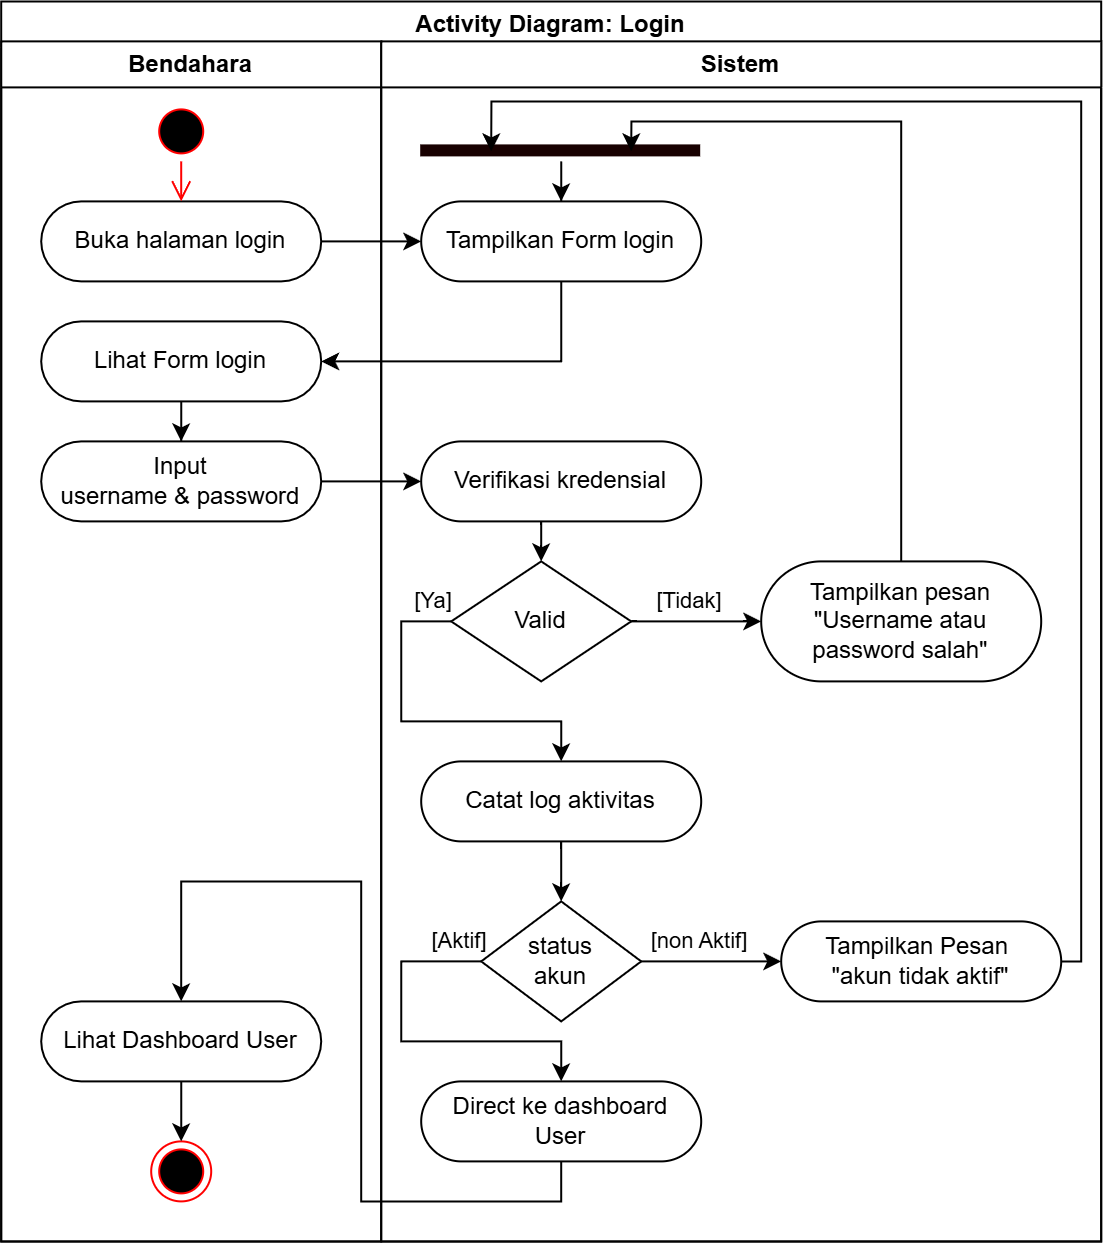

The diagram above was exported from draw.io. Its source (the exported page's mxGraphModel, read from the mxfile embedded in the PNG):
<mxGraphModel dx="2400" dy="-540" grid="1" gridSize="10" guides="1" tooltips="1" connect="1" arrows="1" fold="1" page="1" pageScale="1" pageWidth="850" pageHeight="1100" math="0" shadow="0">
  <root>
    <mxCell id="0" />
    <mxCell id="1" parent="0" />
    <mxCell id="2" parent="1" style="swimlane;whiteSpace=wrap;html=1;" value="Activity Diagram: Login" vertex="1">
      <mxGeometry height="620" width="550" x="40" y="2360" as="geometry" />
    </mxCell>
    <mxCell id="3" parent="2" style="swimlane;whiteSpace=wrap;html=1;" value="Bendahara" vertex="1">
      <mxGeometry height="600" width="190" y="20" as="geometry" />
    </mxCell>
    <mxCell id="4" parent="3" style="rounded=1;whiteSpace=wrap;html=1;arcSize=50;" value="Buka halaman login" vertex="1">
      <mxGeometry height="40" width="140" x="20" y="80" as="geometry" />
    </mxCell>
    <mxCell id="5" parent="3" style="ellipse;html=1;shape=startState;fillColor=#000000;strokeColor=#ff0000;" value="" vertex="1">
      <mxGeometry height="30" width="30" x="75" y="30" as="geometry" />
    </mxCell>
    <mxCell id="6" edge="1" parent="3" source="5" style="edgeStyle=orthogonalEdgeStyle;html=1;verticalAlign=bottom;endArrow=open;endSize=8;strokeColor=#ff0000;rounded=0;" target="4" value="">
      <mxGeometry relative="1" as="geometry">
        <mxPoint x="90" y="120" as="targetPoint" />
      </mxGeometry>
    </mxCell>
    <mxCell id="7" edge="1" parent="3" source="8" style="edgeStyle=orthogonalEdgeStyle;rounded=0;orthogonalLoop=1;jettySize=auto;html=1;" target="10">
      <mxGeometry relative="1" as="geometry" />
    </mxCell>
    <mxCell id="8" parent="3" style="rounded=1;whiteSpace=wrap;html=1;arcSize=50;" value="Lihat Form login" vertex="1">
      <mxGeometry height="40" width="140" x="20" y="140" as="geometry" />
    </mxCell>
    <mxCell id="9" parent="3" style="ellipse;html=1;shape=endState;fillColor=#000000;strokeColor=#ff0000;" value="" vertex="1">
      <mxGeometry height="30" width="30" x="75" y="550" as="geometry" />
    </mxCell>
    <mxCell id="10" parent="3" style="rounded=1;whiteSpace=wrap;html=1;arcSize=50;" value="Input&lt;div&gt;username &amp;amp; password&lt;/div&gt;" vertex="1">
      <mxGeometry height="40" width="140" x="20" y="200" as="geometry" />
    </mxCell>
    <mxCell id="11" edge="1" parent="3" source="12" style="edgeStyle=orthogonalEdgeStyle;rounded=0;orthogonalLoop=1;jettySize=auto;html=1;" target="9">
      <mxGeometry relative="1" as="geometry" />
    </mxCell>
    <mxCell id="12" parent="3" style="rounded=1;whiteSpace=wrap;html=1;arcSize=50;" value="Lihat Dashboard User" vertex="1">
      <mxGeometry height="40" width="140" x="20" y="480" as="geometry" />
    </mxCell>
    <mxCell id="13" parent="2" style="swimlane;whiteSpace=wrap;html=1;" value="Sistem" vertex="1">
      <mxGeometry height="600" width="360" x="190" y="20" as="geometry" />
    </mxCell>
    <mxCell id="14" parent="13" style="rounded=1;whiteSpace=wrap;html=1;arcSize=50;" value="Tampilkan Form login" vertex="1">
      <mxGeometry height="40" width="140" x="20" y="80" as="geometry" />
    </mxCell>
    <mxCell id="15" edge="1" parent="13" source="16" style="edgeStyle=orthogonalEdgeStyle;rounded=0;orthogonalLoop=1;jettySize=auto;html=1;" target="19">
      <mxGeometry relative="1" as="geometry">
        <Array as="points">
          <mxPoint x="80" y="250" />
          <mxPoint x="80" y="250" />
        </Array>
      </mxGeometry>
    </mxCell>
    <mxCell id="16" parent="13" style="rounded=1;whiteSpace=wrap;html=1;arcSize=50;" value="Verifikasi kredensial" vertex="1">
      <mxGeometry height="40" width="140" x="20" y="200" as="geometry" />
    </mxCell>
    <mxCell id="17" edge="1" parent="13" source="19" style="edgeStyle=orthogonalEdgeStyle;rounded=0;orthogonalLoop=1;jettySize=auto;html=1;" target="21" value="[Ya]">
      <mxGeometry relative="1" x="-0.8983" y="-10" as="geometry">
        <mxPoint as="offset" />
        <Array as="points">
          <mxPoint x="10" y="290" />
          <mxPoint x="10" y="340" />
          <mxPoint x="90" y="340" />
        </Array>
        <mxPoint x="90" y="320" as="sourcePoint" />
        <mxPoint x="90" y="340" as="targetPoint" />
      </mxGeometry>
    </mxCell>
    <mxCell id="18" edge="1" parent="13" source="19" style="edgeStyle=orthogonalEdgeStyle;rounded=0;orthogonalLoop=1;jettySize=auto;html=1;" target="26" value="[Tidak]">
      <mxGeometry relative="1" x="-0.0909" y="10" as="geometry">
        <mxPoint as="offset" />
        <Array as="points">
          <mxPoint x="130" y="290" />
          <mxPoint x="130" y="290" />
        </Array>
      </mxGeometry>
    </mxCell>
    <mxCell id="19" parent="13" style="rhombus;whiteSpace=wrap;html=1;rounded=1;arcSize=0;" value="Valid" vertex="1">
      <mxGeometry height="60" width="90" x="35" y="260" as="geometry" />
    </mxCell>
    <mxCell id="20" edge="1" parent="13" source="21" style="edgeStyle=orthogonalEdgeStyle;rounded=0;orthogonalLoop=1;jettySize=auto;html=1;" target="24">
      <mxGeometry relative="1" as="geometry">
        <Array as="points">
          <mxPoint x="90" y="410" />
          <mxPoint x="90" y="410" />
        </Array>
      </mxGeometry>
    </mxCell>
    <mxCell id="21" parent="13" style="rounded=1;whiteSpace=wrap;html=1;arcSize=50;" value="Catat log aktivitas" vertex="1">
      <mxGeometry height="40" width="140" x="20" y="360" as="geometry" />
    </mxCell>
    <mxCell id="22" edge="1" parent="13" source="24" style="edgeStyle=orthogonalEdgeStyle;rounded=0;orthogonalLoop=1;jettySize=auto;html=1;" target="25" value="[Aktif]">
      <mxGeometry relative="1" x="-0.8824" y="-10" as="geometry">
        <mxPoint as="offset" />
        <Array as="points">
          <mxPoint x="10.03" y="460.03" />
          <mxPoint x="10.03" y="500.03" />
          <mxPoint x="90.03" y="500.03" />
        </Array>
      </mxGeometry>
    </mxCell>
    <mxCell id="23" edge="1" parent="13" source="24" style="edgeStyle=orthogonalEdgeStyle;rounded=0;orthogonalLoop=1;jettySize=auto;html=1;" target="27" value="[non Aktif]">
      <mxGeometry relative="1" x="-0.1429" y="10" as="geometry">
        <mxPoint as="offset" />
        <Array as="points">
          <mxPoint x="200" y="460.03" />
          <mxPoint x="200" y="460.03" />
        </Array>
      </mxGeometry>
    </mxCell>
    <mxCell id="24" parent="13" style="rhombus;whiteSpace=wrap;html=1;rounded=1;arcSize=0;" value="status&lt;div&gt;akun&lt;/div&gt;" vertex="1">
      <mxGeometry height="60" width="80" x="50" y="430" as="geometry" />
    </mxCell>
    <mxCell id="25" parent="13" style="rounded=1;whiteSpace=wrap;html=1;arcSize=50;" value="Direct ke dashboard&lt;div&gt;User&lt;/div&gt;" vertex="1">
      <mxGeometry height="40" width="140" x="20" y="520" as="geometry" />
    </mxCell>
    <mxCell id="26" parent="13" style="rounded=1;whiteSpace=wrap;html=1;arcSize=50;" value="Tampilkan pesan&lt;div&gt;&quot;Username atau password salah&quot;&lt;/div&gt;" vertex="1">
      <mxGeometry height="60" width="140" x="190" y="260" as="geometry" />
    </mxCell>
    <mxCell id="27" parent="13" style="rounded=1;whiteSpace=wrap;html=1;arcSize=50;" value="Tampilkan Pesan&amp;nbsp;&lt;div&gt;&quot;akun tidak aktif&quot;&lt;/div&gt;" vertex="1">
      <mxGeometry height="40" width="140" x="200" y="440" as="geometry" />
    </mxCell>
    <mxCell id="28" edge="1" parent="13" source="29" style="edgeStyle=orthogonalEdgeStyle;rounded=0;orthogonalLoop=1;jettySize=auto;html=1;" target="14">
      <mxGeometry relative="1" as="geometry" />
    </mxCell>
    <mxCell id="29" parent="13" style="shape=line;html=1;strokeWidth=6;strokeColor=#180000;" value="" vertex="1">
      <mxGeometry height="10" width="140" x="20" y="50" as="geometry" />
    </mxCell>
    <mxCell id="30" edge="1" parent="13" source="26" style="edgeStyle=orthogonalEdgeStyle;rounded=0;orthogonalLoop=1;jettySize=auto;html=1;entryX=0.75;entryY=0.5;entryDx=0;entryDy=0;entryPerimeter=0;" target="29">
      <mxGeometry relative="1" as="geometry">
        <Array as="points">
          <mxPoint x="260.03" y="40.03" />
          <mxPoint x="125" y="40.03" />
        </Array>
      </mxGeometry>
    </mxCell>
    <mxCell id="31" edge="1" parent="13" source="27" style="edgeStyle=orthogonalEdgeStyle;rounded=0;orthogonalLoop=1;jettySize=auto;html=1;entryX=0.25;entryY=0.5;entryDx=0;entryDy=0;entryPerimeter=0;" target="29">
      <mxGeometry relative="1" as="geometry">
        <Array as="points">
          <mxPoint x="350.03" y="460.03" />
          <mxPoint x="350.03" y="30.03" />
          <mxPoint x="55" y="30.03" />
        </Array>
      </mxGeometry>
    </mxCell>
    <mxCell id="32" edge="1" parent="2" source="4" style="edgeStyle=orthogonalEdgeStyle;rounded=0;orthogonalLoop=1;jettySize=auto;html=1;" target="14" value="">
      <mxGeometry relative="1" as="geometry">
        <Array as="points">
          <mxPoint x="230" y="120" />
          <mxPoint x="230" y="120" />
        </Array>
        <mxPoint x="240" y="80" as="targetPoint" />
      </mxGeometry>
    </mxCell>
    <mxCell id="33" edge="1" parent="2" source="14" style="edgeStyle=orthogonalEdgeStyle;rounded=0;orthogonalLoop=1;jettySize=auto;html=1;" target="8" value="">
      <mxGeometry relative="1" as="geometry">
        <Array as="points">
          <mxPoint x="280" y="180" />
        </Array>
        <mxPoint x="280.02857142857147" y="120" as="targetPoint" />
      </mxGeometry>
    </mxCell>
    <mxCell id="34" edge="1" parent="2" source="10" style="edgeStyle=orthogonalEdgeStyle;rounded=0;orthogonalLoop=1;jettySize=auto;html=1;" target="16">
      <mxGeometry relative="1" as="geometry" />
    </mxCell>
    <mxCell id="35" edge="1" parent="2" source="25" style="edgeStyle=orthogonalEdgeStyle;rounded=0;orthogonalLoop=1;jettySize=auto;html=1;" target="12">
      <mxGeometry relative="1" as="geometry">
        <Array as="points">
          <mxPoint x="280" y="600" />
          <mxPoint x="180" y="600" />
          <mxPoint x="180" y="440" />
          <mxPoint x="90" y="440" />
        </Array>
      </mxGeometry>
    </mxCell>
  </root>
</mxGraphModel>